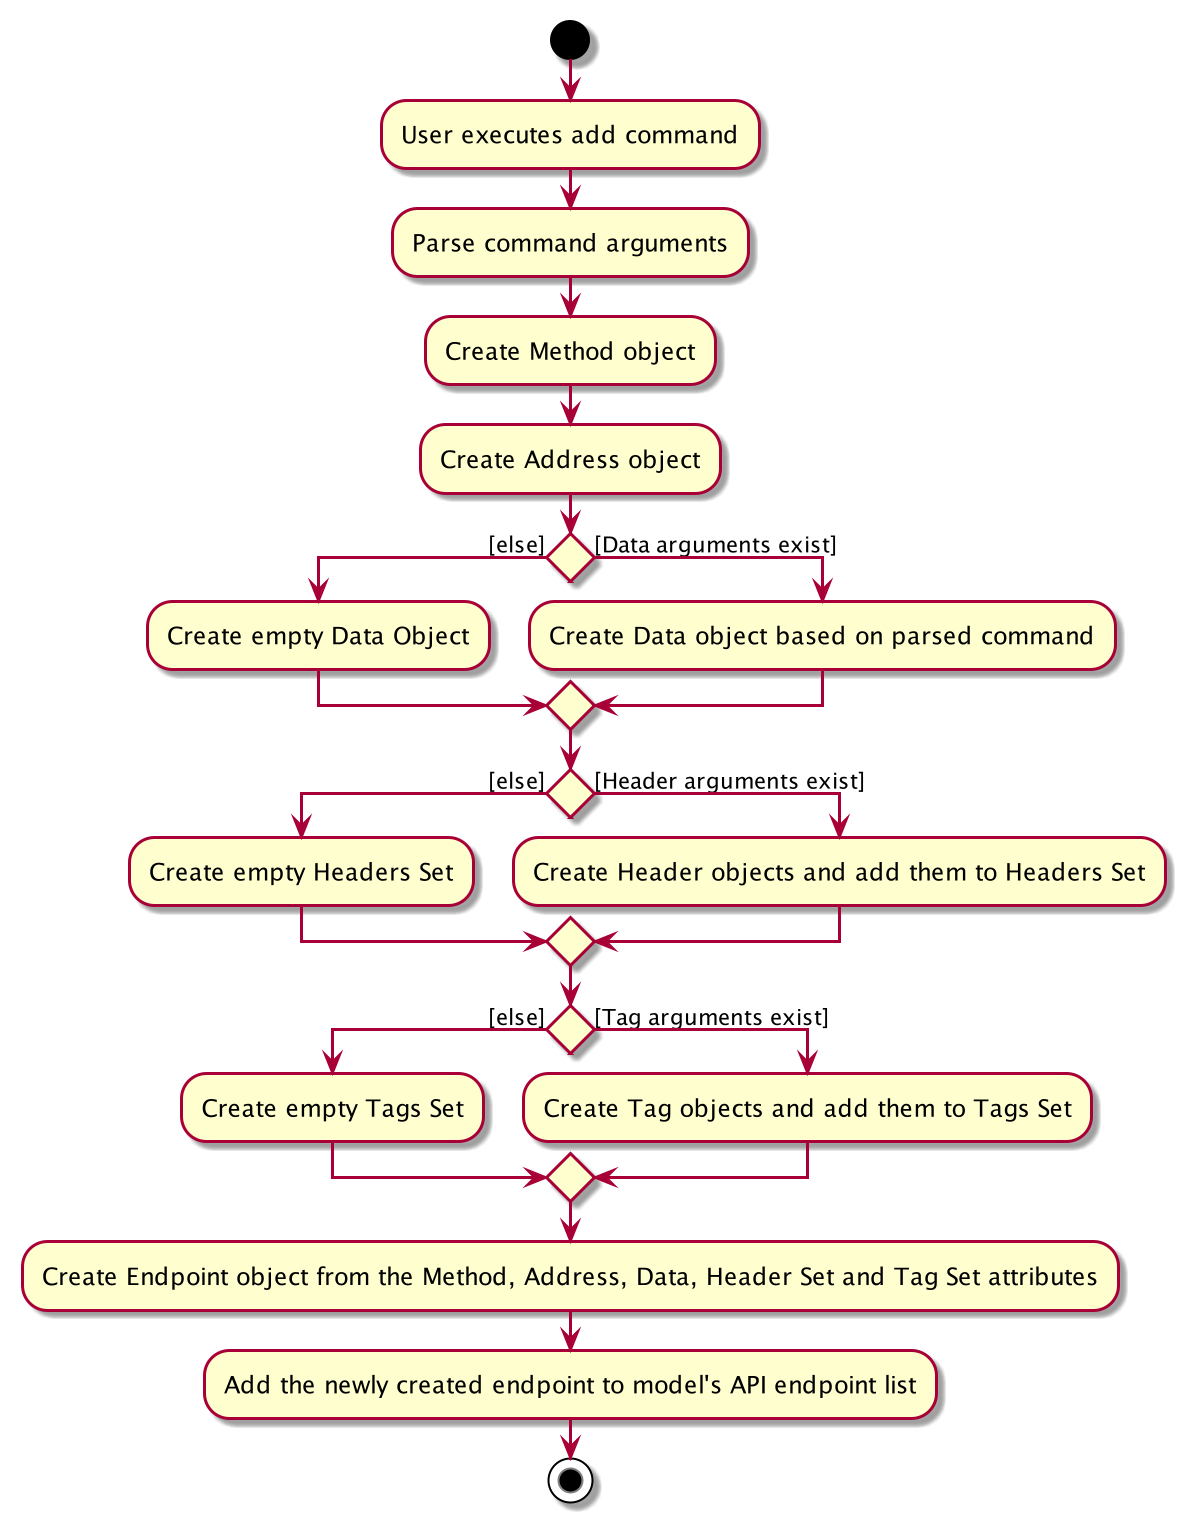

The diagram above was rendered by PlantUML. Its source (embedded in the PNG):
@startuml
start
:User executes add command;
:Parse command arguments;
:Create Method object;
:Create Address object;

if () then ([else])
    :Create empty Data Object;
else ([Data arguments exist])
    :Create Data object based on parsed command;
endif

if () then ([else])
:Create empty Headers Set;
else ([Header arguments exist])
:Create Header objects and add them to Headers Set;
endif

if () then ([else])
:Create empty Tags Set;
else ([Tag arguments exist])
:Create Tag objects and add them to Tags Set;
endif

:Create Endpoint object from the Method, Address, Data, Header Set and Tag Set attributes;


:Add the newly created endpoint to model's API endpoint list;
stop
@enduml